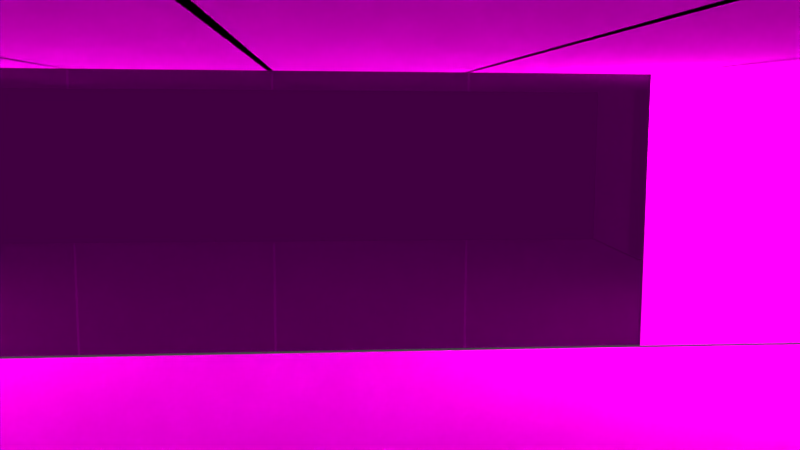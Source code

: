 # Source: sala01.blend  (saved by Blender 2.78.0; exported with 4.5.12 LTS)
import bpy
from mathutils import Matrix  # noqa: F401  (used for matrix-valued properties, if any)

bpy.ops.wm.read_factory_settings(use_empty=True)
scene = bpy.context.scene
scene.name = 'Scene'

# ---- collections
col_collection_1 = bpy.data.collections.new('Collection 1'); scene.collection.children.link(col_collection_1)

# ---- images (referenced by path relative to the original .blend; pixels are not part of the script)
import os
ASSET_DIR = os.environ.get("B2B_ASSET_DIR", "")  # directory of the original .blend (textures are referenced by path, not embedded)
HERE = os.path.dirname(os.path.abspath(__file__))  # packed textures are extracted next to this script under _unpacked/

def load_image(name, relpath, width, height, colorspace="sRGB"):
    """Load a texture the original file referenced (path relative to the .blend, or extracted next to this script)."""
    p = next((c for c in (os.path.join(HERE, relpath), os.path.join(ASSET_DIR, relpath)) if relpath and os.path.exists(c)), "")
    if p:
        img = bpy.data.images.load(p, check_existing=True)
        img.name = name
    else:  # same state as the original file: an image datablock whose file is absent (Cycles renders it pink)
        img = bpy.data.images.new(name, width, height)
        img.source = "FILE"
        img.filepath = "//" + (relpath or name)
    img.colorspace_settings.name = colorspace
    return img
img_glass_jpg = load_image('glass.jpg', 'glass.jpg', 1024, 1024, 'sRGB')
img_wall_jpg = load_image('wall.jpg', 'wall.jpg', 1024, 1024, 'sRGB')
img_wood_jpg = load_image('wood.jpg', 'wood.jpg', 1024, 1024, 'sRGB')

# ---- materials (node trees are filled in below, after node groups)
mat_celling_glass = bpy.data.materials.new('celling_glass')
mat_celling_glass.alpha_threshold = 0.0
mat_celling_glass.roughness = 0.5
mat_celling = bpy.data.materials.new('celling')
mat_celling.alpha_threshold = 0.0
mat_celling.roughness = 0.5
mat_wall = bpy.data.materials.new('wall')
mat_wall.alpha_threshold = 0.0
mat_wall.roughness = 0.5
mat_glass = bpy.data.materials.new('glass')
mat_glass.alpha_threshold = 0.0
mat_glass.roughness = 0.5
mat_wood_001 = bpy.data.materials.new('wood.001')
mat_wood_001.alpha_threshold = 0.0
mat_wood_001.roughness = 0.5

# ---- material node trees
mat_celling_glass.use_nodes = True; mat_celling_glass.node_tree.nodes.clear()
_N = mat_celling_glass.node_tree.nodes; _L = mat_celling_glass.node_tree.links
n0 = _N.new('ShaderNodeOutputMaterial'); n0.name = 'Material Output'; n0.location = (300, 300)
n1 = _N.new('ShaderNodeBsdfDiffuse'); n1.name = 'Diffuse BSDF'; n1.location = (10, 300)
n2 = _N.new('ShaderNodeTexImage'); n2.name = 'Image Texture'; n2.location = (-180, 300)
n2.width = 140
n2.image = img_glass_jpg
_L.new(n1.outputs[0], n0.inputs[0])
_L.new(n2.outputs[0], n1.inputs[0])
n0.is_active_output = True
mat_celling.use_nodes = True; mat_celling.node_tree.nodes.clear()
_N = mat_celling.node_tree.nodes; _L = mat_celling.node_tree.links
n0 = _N.new('ShaderNodeOutputMaterial'); n0.name = 'Material Output'; n0.location = (300, 300)
n1 = _N.new('ShaderNodeBsdfDiffuse'); n1.name = 'Diffuse BSDF'; n1.location = (10, 300)
n2 = _N.new('ShaderNodeTexImage'); n2.name = 'Image Texture'; n2.location = (-180, 300)
n2.width = 140
n2.image = img_wall_jpg
_L.new(n1.outputs[0], n0.inputs[0])
_L.new(n2.outputs[0], n1.inputs[0])
n0.is_active_output = True
mat_wall.use_nodes = True; mat_wall.node_tree.nodes.clear()
_N = mat_wall.node_tree.nodes; _L = mat_wall.node_tree.links
n0 = _N.new('ShaderNodeOutputMaterial'); n0.name = 'Material Output'; n0.location = (300, 300)
n1 = _N.new('ShaderNodeBsdfDiffuse'); n1.name = 'Diffuse BSDF'; n1.location = (10, 300)
n2 = _N.new('ShaderNodeTexImage'); n2.name = 'Image Texture'; n2.location = (-180, 300)
n2.width = 140
n2.image = img_wall_jpg
_L.new(n1.outputs[0], n0.inputs[0])
_L.new(n2.outputs[0], n1.inputs[0])
n0.is_active_output = True
mat_glass.use_nodes = True; mat_glass.node_tree.nodes.clear()
_N = mat_glass.node_tree.nodes; _L = mat_glass.node_tree.links
n0 = _N.new('ShaderNodeOutputMaterial'); n0.name = 'Material Output'; n0.location = (300, 300)
n1 = _N.new('ShaderNodeTexImage'); n1.name = 'Image Texture'; n1.location = (-180, 300)
n1.width = 140
n1.image = img_glass_jpg
n2 = _N.new('ShaderNodeBsdfGlass'); n2.name = 'Glass BSDF'; n2.location = (10, 300)
n2.distribution = 'BECKMANN'
n2.inputs[2].default_value = 1.45
_L.new(n2.outputs[0], n0.inputs[0])
_L.new(n1.outputs[0], n2.inputs[0])
n0.is_active_output = True
mat_wood_001.use_nodes = True; mat_wood_001.node_tree.nodes.clear()
_N = mat_wood_001.node_tree.nodes; _L = mat_wood_001.node_tree.links
n0 = _N.new('ShaderNodeOutputMaterial'); n0.name = 'Material Output'; n0.location = (300, 300)
n1 = _N.new('ShaderNodeBsdfDiffuse'); n1.name = 'Diffuse BSDF'; n1.location = (10, 300)
n2 = _N.new('ShaderNodeTexImage'); n2.name = 'Image Texture'; n2.location = (-180, 300)
n2.width = 140
n2.image = img_wood_jpg
_L.new(n1.outputs[0], n0.inputs[0])
_L.new(n2.outputs[0], n1.inputs[0])
n0.is_active_output = True

# ---- world
world_world = bpy.data.worlds.new('World'); scene.world = world_world
world_world.color = (0.05088, 0.05088, 0.05088)
world_world.use_sun_shadow = False
world_world.sun_shadow_jitter_overblur = 0.0
world_world.cycles.sampling_method = 'MANUAL'

# ---- cameras
cam_camera = bpy.data.cameras.new('Camera')
cam_camera.clip_end = 100.0
cam_camera.lens = 35.0
cam_camera.sensor_width = 32.0
cam_camera.sensor_height = 18.0
cam_camera.ortho_scale = 7.314
cam_camera.dof.focus_distance = 0.0

# ---- lights
light_point_001 = bpy.data.lights.new('Point.001', 'POINT')
light_point_001.color = (1.0, 0.9576, 0.8369)
light_point_001.transmission_factor = 0.0
light_point_001.energy = 100.0
light_point_001.shadow_buffer_clip_start = 0.5
light_point_001.shadow_soft_size = 0.1
light_point_001.shadow_maximum_resolution = 0.006
light_point_001.use_absolute_resolution = True
light_point = bpy.data.lights.new('Point', 'POINT')
light_point.color = (1.0, 0.9576, 0.8369)
light_point.transmission_factor = 0.0
light_point.energy = 100.0
light_point.shadow_buffer_clip_start = 0.5
light_point.shadow_soft_size = 0.1
light_point.shadow_maximum_resolution = 0.006
light_point.use_absolute_resolution = True

# ---- meshes
me_plane_008 = bpy.data.meshes.new('Plane.008')
me_plane_008.from_pydata([(-1.0, 0.9657, 0.0), (-0.4932, 0.9657, 0.0), (-0.4932, -0.9866, 0.0), (-1.0, -0.9866, 0.0)], [], [(3, 2, 1, 0)])
_uv = me_plane_008.uv_layers.new(name='UVMap')
_uv.uv.foreach_set('vector', [0.0, 0.0, 1.0, 0.0, 1.0, 1.0, 0.0, 1.0])
me_plane_008.materials.append(mat_celling_glass)
me_plane_008.use_remesh_preserve_volume = False
me_plane_008.use_remesh_preserve_attributes = False
me_plane_008.use_mirror_vertex_groups = False
me_plane_008.update()
me_plane_007 = bpy.data.meshes.new('Plane.007')
me_plane_007.from_pydata([(-1.0, 0.9657, 0.0), (-0.4932, 0.9657, 0.0), (-0.4932, -0.9866, 0.0), (-1.0, -0.9866, 0.0)], [], [(3, 2, 1, 0)])
_uv = me_plane_007.uv_layers.new(name='UVMap')
_uv.uv.foreach_set('vector', [0.0, 0.0, 1.0, 0.0, 1.0, 1.0, 0.0, 1.0])
me_plane_007.materials.append(mat_celling_glass)
me_plane_007.use_remesh_preserve_volume = False
me_plane_007.use_remesh_preserve_attributes = False
me_plane_007.use_mirror_vertex_groups = False
me_plane_007.update()
me_plane_006 = bpy.data.meshes.new('Plane.006')
me_plane_006.from_pydata([(-1.0, 0.9657, 0.0), (-0.4932, 0.9657, 0.0), (-0.4932, -0.9866, 0.0), (-1.0, -0.9866, 0.0)], [], [(3, 2, 1, 0)])
_uv = me_plane_006.uv_layers.new(name='UVMap')
_uv.uv.foreach_set('vector', [0.0, 0.0, 1.0, 0.0, 1.0, 1.0, 0.0, 1.0])
me_plane_006.materials.append(mat_celling_glass)
me_plane_006.use_remesh_preserve_volume = False
me_plane_006.use_remesh_preserve_attributes = False
me_plane_006.use_mirror_vertex_groups = False
me_plane_006.update()
me_plane_005 = bpy.data.meshes.new('Plane.005')
me_plane_005.from_pydata([(-1.0, 0.9657, 0.0), (-0.4932, 0.9657, 0.0), (-0.4932, -0.9866, 0.0), (-1.0, -0.9866, 0.0)], [], [(3, 2, 1, 0)])
_uv = me_plane_005.uv_layers.new(name='UVMap')
_uv.uv.foreach_set('vector', [0.0, 0.0, 1.0, 0.0, 1.0, 1.0, 0.0, 1.0])
me_plane_005.materials.append(mat_celling_glass)
me_plane_005.use_remesh_preserve_volume = False
me_plane_005.use_remesh_preserve_attributes = False
me_plane_005.use_mirror_vertex_groups = False
me_plane_005.update()
me_plane_004 = bpy.data.meshes.new('Plane.004')
me_plane_004.from_pydata([(-1.0, 0.9657, 0.0), (-0.4932, 0.9657, 0.0), (-0.4932, -0.01713, 0.0), (-1.0, -0.01713, 0.0)], [], [(3, 2, 1, 0)])
_uv = me_plane_004.uv_layers.new(name='UVMap')
_uv.uv.foreach_set('vector', [0.0, 0.0, 1.0, 0.0, 1.0, 1.0, 0.0, 1.0])
me_plane_004.materials.append(mat_celling)
me_plane_004.use_remesh_preserve_volume = False
me_plane_004.use_remesh_preserve_attributes = False
me_plane_004.use_mirror_vertex_groups = False
me_plane_004.update()
me_plane_003 = bpy.data.meshes.new('Plane.003')
me_plane_003.from_pydata([(-1.0, 0.9657, 0.0), (-0.4932, 0.9657, 0.0), (-0.4932, -0.01713, 0.0), (-1.0, -0.01713, 0.0)], [], [(3, 2, 1, 0)])
_uv = me_plane_003.uv_layers.new(name='UVMap')
_uv.uv.foreach_set('vector', [0.0, 0.0, 1.0, 0.0, 1.0, 1.0, 0.0, 1.0])
me_plane_003.materials.append(mat_celling)
me_plane_003.use_remesh_preserve_volume = False
me_plane_003.use_remesh_preserve_attributes = False
me_plane_003.use_mirror_vertex_groups = False
me_plane_003.update()
me_plane_002 = bpy.data.meshes.new('Plane.002')
me_plane_002.from_pydata([(-1.0, 0.9657, 0.0), (-0.4932, 0.9657, 0.0), (-0.4932, -0.01713, 0.0), (-1.0, -0.01713, 0.0)], [], [(3, 2, 1, 0)])
_uv = me_plane_002.uv_layers.new(name='UVMap')
_uv.uv.foreach_set('vector', [0.0, 0.0, 1.0, 0.0, 1.0, 1.0, 0.0, 1.0])
me_plane_002.materials.append(mat_celling)
me_plane_002.use_remesh_preserve_volume = False
me_plane_002.use_remesh_preserve_attributes = False
me_plane_002.use_mirror_vertex_groups = False
me_plane_002.update()
me_plane_001 = bpy.data.meshes.new('Plane.001')
me_plane_001.from_pydata([(-1.0, 0.9657, 0.0), (-0.4932, 0.9657, 0.0), (-0.4932, -0.01713, 0.0), (-1.0, -0.01713, 0.0)], [], [(3, 2, 1, 0)])
_uv = me_plane_001.uv_layers.new(name='UVMap')
_uv.uv.foreach_set('vector', [0.0, 0.0, 1.0, 0.0, 1.0, 1.0, 0.0, 1.0])
me_plane_001.materials.append(mat_celling)
me_plane_001.use_remesh_preserve_volume = False
me_plane_001.use_remesh_preserve_attributes = False
me_plane_001.use_mirror_vertex_groups = False
me_plane_001.update()
me_cube_028 = bpy.data.meshes.new('Cube.028')
me_cube_028.from_pydata([(7.016, -1.0, -1.0), (7.016, -1.0, 1.931), (7.016, 1.022, -1.0), (7.016, 1.022, 1.931)], [], [(2, 3, 1, 0)])
_uv = me_cube_028.uv_layers.new(name='UVMap')
_uv.uv.foreach_set('vector', [1.0, 0.0, 1.0, 1.0, 0.0, 1.0, 3.221e-07, 0.0])
me_cube_028.materials.append(mat_wall)
me_cube_028.use_remesh_preserve_volume = False
me_cube_028.use_remesh_preserve_attributes = False
me_cube_028.use_mirror_vertex_groups = False
me_cube_028.update()
me_cube_027 = bpy.data.meshes.new('Cube.027')
me_cube_027.from_pydata([(7.016, -1.0, -1.0), (7.016, -1.0, 1.931), (7.016, 1.022, -1.0), (7.016, 1.022, 1.931)], [], [(2, 3, 1, 0)])
_uv = me_cube_027.uv_layers.new(name='UVMap')
_uv.uv.foreach_set('vector', [1.0, 0.0, 1.0, 1.0, 0.0, 1.0, 3.221e-07, 0.0])
me_cube_027.materials.append(mat_wall)
me_cube_027.use_remesh_preserve_volume = False
me_cube_027.use_remesh_preserve_attributes = False
me_cube_027.use_mirror_vertex_groups = False
me_cube_027.update()
me_cube_025 = bpy.data.meshes.new('Cube.025')
me_cube_025.from_pydata([(7.016, -1.0, -1.0), (7.016, -1.0, 1.931), (7.016, 1.022, -1.0), (7.016, 1.022, 1.931)], [], [(2, 3, 1, 0)])
_uv = me_cube_025.uv_layers.new(name='UVMap')
_uv.uv.foreach_set('vector', [1.0, 0.0005539, 0.9787, 1.0, 0.0, 0.9838, 0.01127, 0.0])
me_cube_025.materials.append(mat_glass)
me_cube_025.use_remesh_preserve_volume = False
me_cube_025.use_remesh_preserve_attributes = False
me_cube_025.use_mirror_vertex_groups = False
me_cube_025.update()
me_cube_024 = bpy.data.meshes.new('Cube.024')
me_cube_024.from_pydata([(7.016, -1.0, -1.0), (7.016, -1.0, 1.931), (7.016, 1.022, -1.0), (7.016, 1.022, 1.931)], [], [(2, 3, 1, 0)])
_uv = me_cube_024.uv_layers.new(name='UVMap')
_uv.uv.foreach_set('vector', [1.0, 0.0005539, 0.9787, 1.0, 0.0, 0.9838, 0.01127, 0.0])
me_cube_024.materials.append(mat_glass)
me_cube_024.use_remesh_preserve_volume = False
me_cube_024.use_remesh_preserve_attributes = False
me_cube_024.use_mirror_vertex_groups = False
me_cube_024.update()
me_cube_023 = bpy.data.meshes.new('Cube.023')
me_cube_023.from_pydata([(7.016, -1.0, -1.0), (7.016, -1.0, 1.931), (7.016, 1.022, -1.0), (7.016, 1.022, 1.931)], [], [(2, 3, 1, 0)])
_uv = me_cube_023.uv_layers.new(name='UVMap')
_uv.uv.foreach_set('vector', [1.0, 0.0005539, 0.9787, 1.0, 0.0, 0.9838, 0.01127, 0.0])
me_cube_023.materials.append(mat_glass)
me_cube_023.use_remesh_preserve_volume = False
me_cube_023.use_remesh_preserve_attributes = False
me_cube_023.use_mirror_vertex_groups = False
me_cube_023.update()
me_cube_022 = bpy.data.meshes.new('Cube.022')
me_cube_022.from_pydata([(7.016, -1.0, -1.0), (7.016, -1.0, 1.931), (7.016, 1.022, -1.0), (7.016, 1.022, 1.931)], [], [(2, 3, 1, 0)])
_uv = me_cube_022.uv_layers.new(name='UVMap')
_uv.uv.foreach_set('vector', [1.0, 0.0005539, 0.9787, 1.0, 0.0, 0.9838, 0.01127, 0.0])
me_cube_022.materials.append(mat_glass)
me_cube_022.use_remesh_preserve_volume = False
me_cube_022.use_remesh_preserve_attributes = False
me_cube_022.use_mirror_vertex_groups = False
me_cube_022.update()
me_plane = bpy.data.meshes.new('Plane')
me_plane.from_pydata([(-1.0, -1.0, 0.0), (1.943, -1.0, 0.0), (-1.0, 0.9657, 0.0), (1.943, 0.9657, 0.0)], [], [(0, 1, 3, 2)])
_uv = me_plane.uv_layers.new(name='UVMap')
_uv.uv.foreach_set('vector', [0.0, 0.0, 1.0, 0.0, 1.0, 1.0, 0.0, 1.0])
me_plane.materials.append(mat_wood_001)
me_plane.use_remesh_preserve_volume = False
me_plane.use_remesh_preserve_attributes = False
me_plane.use_mirror_vertex_groups = False
me_plane.update()
me_cube_012 = bpy.data.meshes.new('Cube.012')
me_cube_012.from_pydata([(7.016, -1.0, -1.0), (7.016, -1.0, 1.931), (7.016, 1.022, -1.0), (7.016, 1.022, 1.931)], [], [(2, 3, 1, 0)])
_uv = me_cube_012.uv_layers.new(name='UVMap')
_uv.uv.foreach_set('vector', [1.0, 0.0, 1.0, 1.0, 0.0, 1.0, 3.221e-07, 0.0])
me_cube_012.materials.append(mat_wall)
me_cube_012.use_remesh_preserve_volume = False
me_cube_012.use_remesh_preserve_attributes = False
me_cube_012.use_mirror_vertex_groups = False
me_cube_012.update()
me_cube_011 = bpy.data.meshes.new('Cube.011')
me_cube_011.from_pydata([(7.016, -1.0, -1.0), (7.016, -1.0, 1.931), (7.016, 1.022, -1.0), (7.016, 1.022, 1.931)], [], [(2, 3, 1, 0)])
_uv = me_cube_011.uv_layers.new(name='UVMap')
_uv.uv.foreach_set('vector', [1.0, 0.0, 1.0, 1.0, 0.0, 1.0, 3.221e-07, 0.0])
me_cube_011.materials.append(mat_wall)
me_cube_011.use_remesh_preserve_volume = False
me_cube_011.use_remesh_preserve_attributes = False
me_cube_011.use_mirror_vertex_groups = False
me_cube_011.update()
me_cube_010 = bpy.data.meshes.new('Cube.010')
me_cube_010.from_pydata([(7.016, -1.0, -1.0), (7.016, -1.0, 1.931), (7.016, 1.022, -1.0), (7.016, 1.022, 1.931)], [], [(2, 3, 1, 0)])
_uv = me_cube_010.uv_layers.new(name='UVMap')
_uv.uv.foreach_set('vector', [1.0, 0.0, 1.0, 1.0, 0.0, 1.0, 3.221e-07, 0.0])
me_cube_010.materials.append(mat_wall)
me_cube_010.use_remesh_preserve_volume = False
me_cube_010.use_remesh_preserve_attributes = False
me_cube_010.use_mirror_vertex_groups = False
me_cube_010.update()
me_cube_009 = bpy.data.meshes.new('Cube.009')
me_cube_009.from_pydata([(7.016, -1.0, -1.0), (7.016, -1.0, 1.931), (7.016, 1.022, -1.0), (7.016, 1.022, 1.931)], [], [(2, 3, 1, 0)])
_uv = me_cube_009.uv_layers.new(name='UVMap')
_uv.uv.foreach_set('vector', [1.0, 0.0, 1.0, 1.0, 0.0, 1.0, 3.221e-07, 0.0])
me_cube_009.materials.append(mat_wall)
me_cube_009.use_remesh_preserve_volume = False
me_cube_009.use_remesh_preserve_attributes = False
me_cube_009.use_mirror_vertex_groups = False
me_cube_009.update()
me_cube_004 = bpy.data.meshes.new('Cube.004')
me_cube_004.from_pydata([(7.016, -1.0, -1.0), (7.016, -1.0, 1.931), (7.016, 1.022, -1.0), (7.016, 1.022, 1.931)], [], [(2, 3, 1, 0)])
_uv = me_cube_004.uv_layers.new(name='UVMap')
_uv.uv.foreach_set('vector', [1.0, 0.0, 1.0, 1.0, 0.0, 1.0, 3.221e-07, 0.0])
me_cube_004.materials.append(mat_wall)
me_cube_004.use_remesh_preserve_volume = False
me_cube_004.use_remesh_preserve_attributes = False
me_cube_004.use_mirror_vertex_groups = False
me_cube_004.update()
me_cube_003 = bpy.data.meshes.new('Cube.003')
me_cube_003.from_pydata([(7.016, -1.0, -1.0), (7.016, -1.0, 1.931), (7.016, 1.022, -1.0), (7.016, 1.022, 1.931)], [], [(2, 3, 1, 0)])
_uv = me_cube_003.uv_layers.new(name='UVMap')
_uv.uv.foreach_set('vector', [1.0, 0.0, 1.0, 1.0, 0.0, 1.0, 3.221e-07, 0.0])
me_cube_003.materials.append(mat_wall)
me_cube_003.use_remesh_preserve_volume = False
me_cube_003.use_remesh_preserve_attributes = False
me_cube_003.use_mirror_vertex_groups = False
me_cube_003.update()
me_cube_002 = bpy.data.meshes.new('Cube.002')
me_cube_002.from_pydata([(7.016, -1.0, -1.0), (7.016, -1.0, 1.931), (7.016, 1.022, -1.0), (7.016, 1.022, 1.931)], [], [(2, 3, 1, 0)])
_uv = me_cube_002.uv_layers.new(name='UVMap')
_uv.uv.foreach_set('vector', [1.0, 0.0, 1.0, 1.0, 0.0, 1.0, 3.221e-07, 0.0])
me_cube_002.materials.append(mat_wall)
me_cube_002.use_remesh_preserve_volume = False
me_cube_002.use_remesh_preserve_attributes = False
me_cube_002.use_mirror_vertex_groups = False
me_cube_002.update()
me_cube_001 = bpy.data.meshes.new('Cube.001')
me_cube_001.from_pydata([(7.016, -1.0, -1.0), (7.016, -1.0, 1.931), (7.016, 1.022, -1.0), (7.016, 1.022, 1.931)], [], [(2, 3, 1, 0)])
_uv = me_cube_001.uv_layers.new(name='UVMap')
_uv.uv.foreach_set('vector', [1.0, 0.0, 1.0, 1.0, 0.0, 1.0, 3.221e-07, 0.0])
me_cube_001.materials.append(mat_wall)
me_cube_001.use_remesh_preserve_volume = False
me_cube_001.use_remesh_preserve_attributes = False
me_cube_001.use_mirror_vertex_groups = False
me_cube_001.update()
me_cube = bpy.data.meshes.new('Cube')
me_cube.from_pydata([(7.016, -1.0, -1.0), (7.016, -1.0, 1.931), (7.016, 1.022, -1.0), (7.016, 1.022, 1.931)], [], [(2, 3, 1, 0)])
_uv = me_cube.uv_layers.new(name='UVMap')
_uv.uv.foreach_set('vector', [1.0, 0.0, 1.0, 1.0, 0.0, 1.0, 3.221e-07, 0.0])
me_cube.materials.append(mat_wall)
me_cube.use_remesh_preserve_volume = False
me_cube.use_remesh_preserve_attributes = False
me_cube.use_mirror_vertex_groups = False
me_cube.update()

# ---- objects
ob_point_001 = bpy.data.objects.new('Point.001', light_point_001)
ob_point = bpy.data.objects.new('Point', light_point)
ob_plane_008 = bpy.data.objects.new('Plane.008', me_plane_008)
ob_plane_007 = bpy.data.objects.new('Plane.007', me_plane_007)
ob_plane_006 = bpy.data.objects.new('Plane.006', me_plane_006)
ob_plane_005 = bpy.data.objects.new('Plane.005', me_plane_005)
ob_plane_004 = bpy.data.objects.new('Plane.004', me_plane_004)
ob_plane_003 = bpy.data.objects.new('Plane.003', me_plane_003)
ob_plane_002 = bpy.data.objects.new('Plane.002', me_plane_002)
ob_plane_001 = bpy.data.objects.new('Plane.001', me_plane_001)
ob_sala_014 = bpy.data.objects.new('sala.014', me_cube_028)
ob_sala_009 = bpy.data.objects.new('sala.009', me_cube_027)
ob_sala_013 = bpy.data.objects.new('sala.013', me_cube_025)
ob_sala_012 = bpy.data.objects.new('sala.012', me_cube_024)
ob_sala_011 = bpy.data.objects.new('sala.011', me_cube_023)
ob_sala_010 = bpy.data.objects.new('sala.010', me_cube_022)
ob_plane = bpy.data.objects.new('Plane', me_plane)
ob_sala_008 = bpy.data.objects.new('sala.008', me_cube_012)
ob_sala_007 = bpy.data.objects.new('sala.007', me_cube_011)
ob_sala_006 = bpy.data.objects.new('sala.006', me_cube_010)
ob_sala_005 = bpy.data.objects.new('sala.005', me_cube_009)
ob_sala_004 = bpy.data.objects.new('sala.004', me_cube_004)
ob_sala_003 = bpy.data.objects.new('sala.003', me_cube_003)
ob_sala_002 = bpy.data.objects.new('sala.002', me_cube_002)
ob_sala_001 = bpy.data.objects.new('sala.001', me_cube_001)
ob_sala = bpy.data.objects.new('sala', me_cube)
ob_camera = bpy.data.objects.new('Camera', cam_camera)

# ---- transforms, parenting, visibility, modifiers, constraints
ob_point_001.location = (-4.079, 3.409, 2.322)
ob_point_001.lineart.crease_threshold = 0.0
ob_point.location = (5.613, 3.409, 2.322)
ob_point.lineart.crease_threshold = 0.0
ob_plane_008.location = (7.098, 0.07769, 2.918)
ob_plane_008.scale = (4.066, 4.066, 4.066)
ob_plane_008.lineart.crease_threshold = 0.0
ob_plane_007.location = (5.098, 0.07769, 2.918)
ob_plane_007.scale = (4.066, 4.066, 4.066)
ob_plane_007.lineart.crease_threshold = 0.0
ob_plane_006.location = (3.098, 0.07769, 2.918)
ob_plane_006.scale = (4.066, 4.066, 4.066)
ob_plane_006.lineart.crease_threshold = 0.0
ob_plane_005.location = (1.098, 0.07769, 2.918)
ob_plane_005.scale = (4.066, 4.066, 4.066)
ob_plane_005.lineart.crease_threshold = 0.0
ob_plane_004.location = (9.098, 0.07769, 2.918)
ob_plane_004.scale = (4.066, 4.066, 4.066)
ob_plane_004.lineart.crease_threshold = 0.0
ob_plane_003.location = (9.098, -3.922, 2.918)
ob_plane_003.scale = (4.066, 4.066, 4.066)
ob_plane_003.lineart.crease_threshold = 0.0
ob_plane_002.location = (-0.9017, -3.922, 2.918)
ob_plane_002.scale = (4.066, 4.066, 4.066)
ob_plane_002.lineart.crease_threshold = 0.0
ob_plane_001.location = (-0.9017, 0.07769, 2.918)
ob_plane_001.scale = (4.066, 4.066, 4.066)
ob_plane_001.lineart.crease_threshold = 0.0
ob_sala_014.location = (5.994, 11.0, 1.017)
ob_sala_014.rotation_euler = (0.0, -0.0, -1.571)
ob_sala_014.lock_rotations_4d = False
ob_sala_014.empty_display_type = 'ARROWS'
ob_sala_014.lineart.crease_threshold = 0.0
ob_sala_009.location = (0.0, 2.997, 1.017)
ob_sala_009.lock_rotations_4d = False
ob_sala_009.empty_display_type = 'ARROWS'
ob_sala_009.lineart.crease_threshold = 0.0
ob_sala_013.location = (4.093, -2.997, 1.017)
ob_sala_013.rotation_euler = (0.0, -0.0, 1.571)
ob_sala_013.lock_rotations_4d = False
ob_sala_013.empty_display_type = 'ARROWS'
ob_sala_013.lineart.crease_threshold = 0.0
ob_sala_012.location = (2.093, -2.997, 1.017)
ob_sala_012.rotation_euler = (0.0, -0.0, 1.571)
ob_sala_012.lock_rotations_4d = False
ob_sala_012.empty_display_type = 'ARROWS'
ob_sala_012.lineart.crease_threshold = 0.0
ob_sala_011.location = (0.0935, -2.997, 1.017)
ob_sala_011.rotation_euler = (0.0, -0.0, 1.571)
ob_sala_011.lock_rotations_4d = False
ob_sala_011.empty_display_type = 'ARROWS'
ob_sala_011.lineart.crease_threshold = 0.0
ob_sala_010.location = (-1.907, -3.0, 1.017)
ob_sala_010.rotation_euler = (0.0, -0.0, 1.571)
ob_sala_010.lock_rotations_4d = False
ob_sala_010.empty_display_type = 'ARROWS'
ob_sala_010.lineart.crease_threshold = 0.0
ob_plane.location = (-0.9017, 0.07769, 0.0)
ob_plane.scale = (4.066, 4.066, 4.066)
ob_plane.lineart.crease_threshold = 0.0
ob_sala_008.location = (-12.0, -3.02, 1.017)
ob_sala_008.lock_rotations_4d = False
ob_sala_008.empty_display_type = 'ARROWS'
ob_sala_008.lineart.crease_threshold = 0.0
ob_sala_007.location = (-12.0, -1.003, 1.017)
ob_sala_007.lock_rotations_4d = False
ob_sala_007.empty_display_type = 'ARROWS'
ob_sala_007.lineart.crease_threshold = 0.0
ob_sala_006.location = (-12.0, 0.9971, 1.017)
ob_sala_006.lock_rotations_4d = False
ob_sala_006.empty_display_type = 'ARROWS'
ob_sala_006.lineart.crease_threshold = 0.0
ob_sala_005.location = (-12.0, 2.997, 1.017)
ob_sala_005.lock_rotations_4d = False
ob_sala_005.empty_display_type = 'ARROWS'
ob_sala_005.lineart.crease_threshold = 0.0
ob_sala_004.location = (-3.986, 11.0, 0.947)
ob_sala_004.rotation_euler = (-0.01745, -0.0, -1.571)
ob_sala_004.lock_rotations_4d = False
ob_sala_004.empty_display_type = 'ARROWS'
ob_sala_004.lineart.crease_threshold = 0.0
ob_sala_003.location = (0.0, 0.9971, 1.017)
ob_sala_003.lock_rotations_4d = False
ob_sala_003.empty_display_type = 'ARROWS'
ob_sala_003.lineart.crease_threshold = 0.0
ob_sala_002.location = (0.0, -1.003, 1.017)
ob_sala_002.lock_rotations_4d = False
ob_sala_002.empty_display_type = 'ARROWS'
ob_sala_002.lineart.crease_threshold = 0.0
ob_sala_001.location = (0.0, -1.003, 1.017)
ob_sala_001.lock_rotations_4d = False
ob_sala_001.empty_display_type = 'ARROWS'
ob_sala_001.lineart.crease_threshold = 0.0
ob_sala.location = (0.0, -3.016, 1.017)
ob_sala.lock_rotations_4d = False
ob_sala.empty_display_type = 'ARROWS'
ob_sala.lineart.crease_threshold = 0.0
ob_camera.location = (1.576, -4.977, 2.507)
ob_camera.rotation_euler = (1.443, -0.005556, -0.08854)
ob_camera.lock_rotations_4d = False
ob_camera.empty_display_type = 'ARROWS'
ob_camera.color = (0.0, 0.0, 0.0, 0.0)
ob_camera.display_type = 'WIRE'
ob_camera.lineart.crease_threshold = 0.0

# ---- collection membership
col_collection_1.objects.link(ob_point_001)
col_collection_1.objects.link(ob_point)
col_collection_1.objects.link(ob_plane_008)
col_collection_1.objects.link(ob_plane_007)
col_collection_1.objects.link(ob_plane_006)
col_collection_1.objects.link(ob_plane_005)
col_collection_1.objects.link(ob_plane_004)
col_collection_1.objects.link(ob_plane_003)
col_collection_1.objects.link(ob_plane_002)
col_collection_1.objects.link(ob_plane_001)
col_collection_1.objects.link(ob_sala_014)
col_collection_1.objects.link(ob_sala_009)
col_collection_1.objects.link(ob_sala_013)
col_collection_1.objects.link(ob_sala_012)
col_collection_1.objects.link(ob_sala_011)
col_collection_1.objects.link(ob_sala_010)
col_collection_1.objects.link(ob_plane)
col_collection_1.objects.link(ob_sala_008)
col_collection_1.objects.link(ob_sala_007)
col_collection_1.objects.link(ob_sala_006)
col_collection_1.objects.link(ob_sala_005)
col_collection_1.objects.link(ob_sala_004)
col_collection_1.objects.link(ob_sala_003)
col_collection_1.objects.link(ob_sala_002)
col_collection_1.objects.link(ob_sala_001)
col_collection_1.objects.link(ob_sala)
col_collection_1.objects.link(ob_camera)

# ---- scene / render settings (as saved in the file)
scene.camera = ob_camera
scene.frame_start = 1; scene.frame_end = 250; scene.frame_set(1)
scene.render.engine = 'CYCLES'
scene.render.resolution_percentage = 50
scene.render.dither_intensity = 0.0
scene.cycles.use_denoising = False
scene.cycles.samples = 128
scene.cycles.sampling_pattern = 'TABULATED_SOBOL'
scene.cycles.light_sampling_threshold = 0.0
scene.cycles.use_adaptive_sampling = False
scene.cycles.use_light_tree = False
scene.cycles.blur_glossy = 0.0
scene.cycles.sample_clamp_indirect = 0.0
scene.view_settings.view_transform = 'Standard'
bpy.context.view_layer.update()
